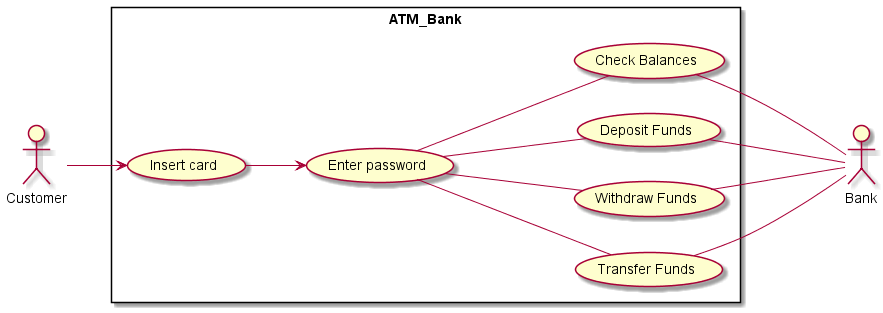

The diagram above was rendered by PlantUML. Its source (embedded in the PNG):
@startuml
left to right direction
actor "Customer" as fc
actor "Bank" as fc2
rectangle ATM_Bank {
    usecase "Insert card" as UC1
    usecase "Enter password" as UC2
    usecase "Check Balances" as UC3
    usecase "Deposit Funds" as UC4
    usecase "Withdraw Funds" as UC5
    usecase "Transfer Funds" as UC6
}

fc --> UC1
UC1 --> UC2
UC2 --- UC3
UC2 --- UC4
UC2 --- UC5
UC2 --- UC6
UC3 --- fc2
UC4 --- fc2
UC5 --- fc2
UC6 --- fc2

@enduml